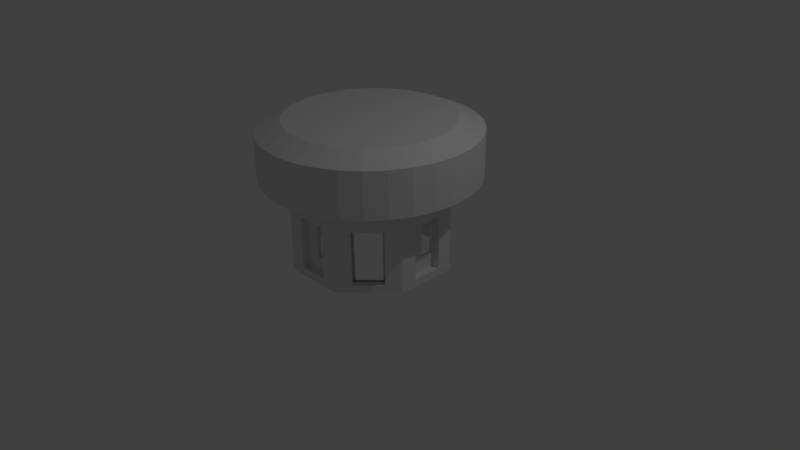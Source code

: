 # Source: Robot_Bee_7.blend  (saved by Blender 2.76.0; exported with 4.5.12 LTS)
import bpy
from mathutils import Matrix  # noqa: F401  (used for matrix-valued properties, if any)

bpy.ops.wm.read_factory_settings(use_empty=True)
scene = bpy.context.scene
scene.name = 'Scene'

# ---- collections
col_collection_1 = bpy.data.collections.new('Collection 1'); scene.collection.children.link(col_collection_1)

# ---- world
world_world = bpy.data.worlds.new('World'); scene.world = world_world
world_world.color = (0.05088, 0.05088, 0.05088)
world_world.use_sun_shadow = False
world_world.sun_shadow_jitter_overblur = 0.0
world_world.cycles.sampling_method = 'MANUAL'
world_world.cycles.sample_map_resolution = 256

# ---- cameras
cam_camera = bpy.data.cameras.new('Camera')
cam_camera.clip_end = 100.0
cam_camera.lens = 35.0
cam_camera.sensor_width = 32.0
cam_camera.sensor_height = 18.0
cam_camera.ortho_scale = 7.314
cam_camera.dof.focus_distance = 0.0
cam_camera.dof.aperture_fstop = 128.0

# ---- lights
light_lamp = bpy.data.lights.new('Lamp', 'POINT')
light_lamp.transmission_factor = 0.0
light_lamp.cutoff_distance = 30.0
light_lamp.energy = 100.0
light_lamp.shadow_buffer_clip_start = 1.001
light_lamp.shadow_soft_size = 0.1
light_lamp.shadow_maximum_resolution = 0.006
light_lamp.use_absolute_resolution = True
light_lamp.cycles.use_multiple_importance_sampling = False

# ---- meshes
me_cylinder_003 = bpy.data.meshes.new('Cylinder.003')
me_cylinder_003.from_pydata([(-0.9681, 3.576e-07, -1.0), (-0.9681, 3.576e-07, 0.1538), (-0.9681, 0.1951, -1.0), (-0.9681, 0.1951, 0.1538), (-0.9681, 0.3981, -1.0), (-0.9681, 0.3981, 0.1538), (-0.8257, 0.5498, -1.0), (-0.8257, 0.5498, 0.1538), (-0.6877, 0.6877, -1.0), (-0.6877, 0.6877, 0.1538), (-0.5498, 0.8257, -1.0), (-0.5498, 0.8257, 0.1538), (-0.3981, 0.9681, -1.0), (-0.3981, 0.9681, 0.1538), (-0.1951, 0.9681, -1.0), (-0.1951, 0.9681, 0.1538), (5.364e-07, 0.9681, -1.0), (5.364e-07, 0.9681, 0.1538), (0.1951, 0.9681, -1.0), (0.1951, 0.9681, 0.1538), (0.3981, 0.9681, -1.0), (0.3981, 0.9681, 0.1538), (0.5498, 0.8257, -1.0), (0.5498, 0.8257, 0.1538), (0.6877, 0.6877, -1.0), (0.6877, 0.6877, 0.1538), (0.8257, 0.5498, -1.0), (0.8257, 0.5498, 0.1538), (0.9681, 0.3981, -1.0), (0.9681, 0.3981, 0.1538), (0.9681, 0.1951, -1.0), (0.9681, 0.1951, 0.1538), (0.9681, -1.788e-07, -1.0), (0.9681, -1.788e-07, 0.1538), (0.9681, -0.1951, -1.0), (0.9681, -0.1951, 0.1538), (0.9681, -0.3981, -1.0), (0.9681, -0.3981, 0.1538), (0.8257, -0.5498, -1.0), (0.8257, -0.5498, 0.1538), (0.6877, -0.6877, -1.0), (0.6877, -0.6877, 0.1538), (0.5498, -0.8257, -1.0), (0.5498, -0.8257, 0.1538), (0.3981, -0.9681, -1.0), (0.3981, -0.9681, 0.1538), (0.1951, -0.9681, -1.0), (0.1951, -0.9681, 0.1538), (-6.557e-07, -0.9681, -1.0), (-6.557e-07, -0.9681, 0.1538), (-0.1951, -0.9681, -1.0), (-0.1951, -0.9681, 0.1538), (-0.3981, -0.9681, -1.0), (-0.3981, -0.9681, 0.1538), (-0.5498, -0.8257, -1.0), (-0.5498, -0.8257, 0.1538), (-0.6877, -0.6877, -1.0), (-0.6877, -0.6877, 0.1538), (-0.8257, -0.5498, -1.0), (-0.8257, -0.5498, 0.1538), (-0.9681, -0.3981, -1.0), (-0.9681, -0.3981, 0.1538), (-0.9681, -0.1951, -1.0), (-0.9681, -0.1951, 0.1538), (-1.364, 0.2713, 0.1538), (-1.391, 1.788e-07, 0.1538), (-1.285, 0.5322, 0.1538), (-1.156, 0.7726, 0.1538), (-0.9833, 0.9833, 0.1538), (-0.7726, 1.156, 0.1538), (-0.5322, 1.285, 0.1538), (-0.2713, 1.364, 0.1538), (7.749e-07, 1.391, 0.1538), (0.2713, 1.364, 0.1538), (0.5322, 1.285, 0.1538), (0.7726, 1.156, 0.1538), (0.9833, 0.9833, 0.1538), (1.156, 0.7726, 0.1538), (1.285, 0.5322, 0.1538), (1.364, 0.2713, 0.1538), (1.391, -2.98e-07, 0.1538), (1.364, -0.2713, 0.1538), (1.285, -0.5322, 0.1538), (1.156, -0.7726, 0.1538), (0.9833, -0.9833, 0.1538), (0.7726, -1.156, 0.1538), (0.5322, -1.285, 0.1538), (0.2713, -1.364, 0.1538), (-1.013e-06, -1.391, 0.1538), (-0.2713, -1.364, 0.1538), (-0.5322, -1.285, 0.1538), (-0.7726, -1.156, 0.1538), (-0.9833, -0.9833, 0.1538), (-1.156, -0.7726, 0.1538), (-1.285, -0.5322, 0.1538), (-1.364, -0.2713, 0.1538), (-1.051, 0.2091, 0.8734), (-1.072, 2.014e-07, 0.8734), (-0.9902, 0.4102, 0.8734), (-0.8912, 0.5955, 0.8734), (-0.7579, 0.7579, 0.8734), (-0.5955, 0.8912, 0.8734), (-0.4102, 0.9902, 0.8734), (-0.2091, 1.051, 0.8734), (6.194e-07, 1.072, 0.8734), (0.2091, 1.051, 0.8734), (0.4102, 0.9902, 0.8734), (0.5955, 0.8912, 0.8734), (0.7579, 0.7579, 0.8734), (0.8912, 0.5955, 0.8734), (0.9902, 0.4102, 0.8734), (1.051, 0.2091, 0.8734), (1.072, -2.12e-07, 0.8734), (1.051, -0.2091, 0.8734), (0.9902, -0.4102, 0.8734), (0.8912, -0.5955, 0.8734), (0.7579, -0.7579, 0.8734), (0.5955, -0.8912, 0.8734), (0.4102, -0.9902, 0.8734), (0.2091, -1.051, 0.8734), (-7.588e-07, -1.072, 0.8734), (-0.2091, -1.051, 0.8734), (-0.4102, -0.9902, 0.8734), (-0.5955, -0.8912, 0.8734), (-0.7579, -0.7579, 0.8734), (-0.8912, -0.5955, 0.8734), (-0.9902, -0.4102, 0.8734), (-1.051, -0.2091, 0.8734), (-1.364, -0.2713, 0.7411), (-1.391, 1.788e-07, 0.7411), (1.285, -0.5322, 0.7411), (1.156, -0.7726, 0.7411), (-0.7726, 1.156, 0.7411), (-0.5322, 1.285, 0.7411), (0.9833, -0.9833, 0.7411), (-0.2713, 1.364, 0.7411), (0.7726, -1.156, 0.7411), (7.749e-07, 1.391, 0.7411), (0.5322, -1.285, 0.7411), (0.2713, 1.364, 0.7411), (0.2713, -1.364, 0.7411), (0.5322, 1.285, 0.7411), (-1.013e-06, -1.391, 0.7411), (0.7726, 1.156, 0.7411), (-0.2713, -1.364, 0.7411), (0.9833, 0.9833, 0.7411), (-0.5322, -1.285, 0.7411), (1.156, 0.7726, 0.7411), (-0.7726, -1.156, 0.7411), (1.285, 0.5322, 0.7411), (-1.364, 0.2713, 0.7411), (-0.9833, -0.9833, 0.7411), (1.364, 0.2713, 0.7411), (-1.285, 0.5322, 0.7411), (-1.156, -0.7726, 0.7411), (1.391, -3.467e-07, 0.7411), (-1.156, 0.7726, 0.7411), (-1.285, -0.5322, 0.7411), (1.364, -0.2713, 0.7411), (-0.9833, 0.9833, 0.7411), (-0.835, 3.572e-07, -1.0), (-0.835, 0.1683, -1.0), (-0.835, 0.3434, -1.0), (-0.7122, 0.4742, -1.0), (-0.5932, 0.5932, -1.0), (-0.4742, 0.7122, -1.0), (-0.3434, 0.835, -1.0), (-0.1683, 0.835, -1.0), (4.845e-07, 0.835, -1.0), (0.1683, 0.835, -1.0), (0.3434, 0.835, -1.0), (0.4742, 0.7122, -1.0), (0.5932, 0.5932, -1.0), (0.7122, 0.4742, -1.0), (0.835, 0.3434, -1.0), (0.835, 0.1683, -1.0), (0.835, -1.055e-07, -1.0), (0.835, -0.1683, -1.0), (0.835, -0.3434, -1.0), (0.7122, -0.4742, -1.0), (0.5932, -0.5932, -1.0), (0.4742, -0.7122, -1.0), (0.3434, -0.835, -1.0), (0.1683, -0.835, -1.0), (-5.437e-07, -0.835, -1.0), (-0.1683, -0.835, -1.0), (-0.3434, -0.835, -1.0), (-0.4742, -0.7122, -1.0), (-0.5932, -0.5932, -1.0), (-0.7122, -0.4742, -1.0), (-0.835, -0.3434, -1.0), (-0.835, -0.1683, -1.0), (-0.835, 3.572e-07, 0.02879), (-0.835, 0.1683, 0.02879), (-0.835, 0.3434, 0.02879), (-0.7122, 0.4742, 0.02879), (-0.5932, 0.5932, 0.02879), (-0.4742, 0.7122, 0.02879), (-0.3434, 0.835, 0.02879), (-0.1683, 0.835, 0.02879), (4.965e-07, 0.835, 0.02879), (0.1683, 0.835, 0.02879), (0.3434, 0.835, 0.02879), (0.4742, 0.7122, 0.02879), (0.5932, 0.5932, 0.02879), (0.7122, 0.4742, 0.02879), (0.835, 0.3434, 0.02879), (0.835, 0.1683, 0.02879), (0.835, -1.055e-07, 0.02879), (0.835, -0.1683, 0.02879), (0.835, -0.3434, 0.02879), (0.7122, -0.4742, 0.02879), (0.5932, -0.5932, 0.02879), (0.4742, -0.7122, 0.02879), (0.3434, -0.835, 0.02879), (0.1683, -0.835, 0.02879), (-5.317e-07, -0.835, 0.02879), (-0.1683, -0.835, 0.02879), (-0.3434, -0.835, 0.02879), (-0.4742, -0.7122, 0.02879), (-0.5932, -0.5932, 0.02879), (-0.7122, -0.4742, 0.02879), (-0.835, -0.3434, 0.02879), (-0.835, -0.1683, 0.02879), (-5.421e-07, -0.835, -0.9), (0.4742, 0.7122, -0.9), (-0.835, 3.572e-07, -0.9), (-0.1683, -0.835, -0.9), (0.5932, 0.5932, -0.9), (-0.3434, -0.835, -0.9), (0.7122, 0.4742, -0.9), (-0.4742, -0.7122, -0.9), (0.835, 0.3434, -0.9), (-0.835, 0.1683, -0.9), (-0.5932, -0.5932, -0.9), (0.835, 0.1683, -0.9), (-0.835, 0.3434, -0.9), (-0.7122, -0.4742, -0.9), (0.835, -1.055e-07, -0.9), (-0.7122, 0.4742, -0.9), (-0.835, -0.3434, -0.9), (0.835, -0.1683, -0.9), (-0.5932, 0.5932, -0.9), (-0.835, -0.1683, -0.9), (0.835, -0.3434, -0.9), (-0.4742, 0.7122, -0.9), (0.7122, -0.4742, -0.9), (-0.3434, 0.835, -0.9), (0.5932, -0.5932, -0.9), (-0.1683, 0.835, -0.9), (0.4742, -0.7122, -0.9), (4.861e-07, 0.835, -0.9), (0.3434, -0.835, -0.9), (0.1683, 0.835, -0.9), (0.1683, -0.835, -0.9), (0.3434, 0.835, -0.9), (-0.9681, 0.1951, -0.9), (-0.9681, 0.3981, -0.9), (-0.8257, 0.5498, -0.9), (-0.6877, 0.6877, -0.9), (-0.5498, 0.8257, -0.9), (-0.3981, 0.9681, -0.9), (-0.1951, 0.9681, -0.9), (5.364e-07, 0.9681, -0.9), (0.1951, 0.9681, -0.9), (0.3981, 0.9681, -0.9), (0.5498, 0.8257, -0.9), (0.6877, 0.6877, -0.9), (0.8257, 0.5498, -0.9), (0.9681, 0.3981, -0.9), (0.9681, 0.1951, -0.9), (0.9681, -1.788e-07, -0.9), (0.9681, -0.1951, -0.9), (0.9681, -0.3981, -0.9), (0.8257, -0.5498, -0.9), (0.6877, -0.6877, -0.9), (0.5498, -0.8257, -0.9), (0.3981, -0.9681, -0.9), (0.1951, -0.9681, -0.9), (-6.557e-07, -0.9681, -0.9), (-0.1951, -0.9681, -0.9), (-0.3981, -0.9681, -0.9), (-0.5498, -0.8257, -0.9), (-0.6877, -0.6877, -0.9), (-0.8257, -0.5498, -0.9), (-0.9681, -0.3981, -0.9), (-0.9681, -0.1951, -0.9), (-0.9681, 3.576e-07, -0.9), (-0.1683, -0.835, -0.2), (0.5932, 0.5932, -0.2), (-0.3434, -0.835, -0.2), (0.7122, 0.4742, -0.2), (-0.4742, -0.7122, -0.2), (0.835, 0.3434, -0.2), (-0.835, 0.1683, -0.2), (-0.5932, -0.5932, -0.2), (0.835, 0.1683, -0.2), (-0.835, 0.3434, -0.2), (-0.7122, -0.4742, -0.2), (0.835, -1.055e-07, -0.2), (-0.7122, 0.4742, -0.2), (-0.835, -0.3434, -0.2), (0.835, -0.1683, -0.2), (-0.5932, 0.5932, -0.2), (-0.835, -0.1683, -0.2), (0.835, -0.3434, -0.2), (-0.4742, 0.7122, -0.2), (0.7122, -0.4742, -0.2), (-0.3434, 0.835, -0.2), (0.5932, -0.5932, -0.2), (-0.1683, 0.835, -0.2), (0.4742, -0.7122, -0.2), (4.913e-07, 0.835, -0.2), (0.3434, -0.835, -0.2), (0.1683, 0.835, -0.2), (0.1683, -0.835, -0.2), (0.3434, 0.835, -0.2), (-5.369e-07, -0.835, -0.2), (0.4742, 0.7122, -0.2), (-0.835, 3.572e-07, -0.2), (-0.9681, 3.576e-07, -0.2), (-0.9681, 0.1951, -0.2), (-0.9681, 0.3981, -0.2), (-0.8257, 0.5498, -0.2), (-0.6877, 0.6877, -0.2), (-0.5498, 0.8257, -0.2), (-0.3981, 0.9681, -0.2), (-0.1951, 0.9681, -0.2), (5.364e-07, 0.9681, -0.2), (0.1951, 0.9681, -0.2), (0.3981, 0.9681, -0.2), (0.5498, 0.8257, -0.2), (0.6877, 0.6877, -0.2), (0.8257, 0.5498, -0.2), (0.9681, 0.3981, -0.2), (0.9681, 0.1951, -0.2), (0.9681, -1.788e-07, -0.2), (0.9681, -0.1951, -0.2), (0.9681, -0.3981, -0.2), (0.8257, -0.5498, -0.2), (0.6877, -0.6877, -0.2), (0.5498, -0.8257, -0.2), (0.3981, -0.9681, -0.2), (0.1951, -0.9681, -0.2), (-6.557e-07, -0.9681, -0.2), (-0.1951, -0.9681, -0.2), (-0.3981, -0.9681, -0.2), (-0.5498, -0.8257, -0.2), (-0.6877, -0.6877, -0.2), (-0.8257, -0.5498, -0.2), (-0.9681, -0.3981, -0.2), (-0.9681, -0.1951, -0.2), (0.1951, -0.8818, -0.2), (0.1951, -0.8818, -0.9), (-6.557e-07, -0.8818, -0.2), (-6.557e-07, -0.8818, -0.9), (-0.1951, -0.8818, -0.2), (-0.1951, -0.8818, -0.9), (-0.9681, 0.1951, -0.7), (-0.9681, 0.3981, -0.7), (-0.8257, 0.5498, -0.7), (-0.5498, 0.8257, -0.7), (-0.3981, 0.9681, -0.7), (-0.1951, 0.9681, -0.7), (-0.9402, 0.1672, -0.7), (0.1951, 0.9681, -0.7), (0.3981, 0.9681, -0.7), (0.5498, 0.8257, -0.7), (-0.7712, 0.4953, -0.7), (0.8257, 0.5498, -0.7), (0.9681, 0.3981, -0.7), (0.9681, 0.1951, -0.7), (0.9681, -0.1951, -0.7), (0.9681, -0.3981, -0.7), (0.8257, -0.5498, -0.7), (0.4868, 0.7627, -0.7), (0.5498, -0.8257, -0.7), (0.3981, -0.9681, -0.7), (0.1951, -0.9681, -0.7), (-0.1951, -0.9681, -0.7), (-0.3981, -0.9681, -0.7), (-0.5498, -0.8257, -0.7), (0.7526, -0.4767, -0.7), (-0.8257, -0.5498, -0.7), (-0.9681, -0.3981, -0.7), (-0.9681, -0.1951, -0.7), (0.1951, -0.8818, -0.7), (-0.1951, -0.8818, -0.7), (0.4742, 0.7122, -0.7), (-0.835, 3.572e-07, -0.7), (-0.1683, -0.835, -0.7), (0.5932, 0.5932, -0.7), (-0.3434, -0.835, -0.7), (0.7122, 0.4742, -0.7), (-0.4742, -0.7122, -0.7), (0.835, 0.3434, -0.7), (-0.835, 0.1683, -0.7), (-0.5932, -0.5932, -0.7), (0.835, 0.1683, -0.7), (-0.835, 0.3434, -0.7), (-0.7122, -0.4742, -0.7), (-0.7122, 0.4742, -0.7), (-0.835, -0.3434, -0.7), (0.835, -0.1683, -0.7), (-0.5932, 0.5932, -0.7), (-0.835, -0.1683, -0.7), (0.835, -0.3434, -0.7), (-0.4742, 0.7122, -0.7), (0.7122, -0.4742, -0.7), (-0.3434, 0.835, -0.7), (0.5932, -0.5932, -0.7), (-0.1683, 0.835, -0.7), (0.4742, -0.7122, -0.7), (0.3434, -0.835, -0.7), (0.1683, 0.835, -0.7), (0.1683, -0.835, -0.7), (0.3434, 0.835, -0.7), (0.9067, 0.1951, -0.7), (0.9067, 0.1951, -0.9), (0.9067, -1.788e-07, -0.9), (0.9067, -0.1951, -0.7), (0.9067, -0.1951, -0.9), (0.9067, -1.788e-07, -0.2), (0.9067, -0.1951, -0.2), (0.9067, 0.1951, -0.2), (-0.9402, 0.1672, -0.9), (-0.9402, -0.223, -0.7), (-0.9402, -0.223, -0.9), (-0.9402, -0.02786, -0.9), (-0.9402, -0.02786, -0.2), (-0.9402, -0.223, -0.2), (-0.9402, 0.1672, -0.2), (-0.4869, -0.7628, -0.7), (-0.4869, -0.7628, -0.9), (-0.6248, -0.6248, -0.7), (-0.6248, -0.6248, -0.9), (-0.7628, -0.4869, -0.7), (-0.7628, -0.4869, -0.9), (-0.6248, -0.6248, -0.2), (-0.7628, -0.4869, -0.2), (-0.4869, -0.7628, -0.2), (0.7526, -0.4767, -0.9), (0.6146, -0.6146, -0.7), (0.6146, -0.6146, -0.9), (0.4767, -0.7526, -0.7), (0.4767, -0.7526, -0.9), (0.6146, -0.6146, -0.2), (0.4767, -0.7526, -0.2), (0.7526, -0.4767, -0.2), (0.4868, 0.7627, -0.9), (0.6248, 0.6248, -0.7), (0.6248, 0.6248, -0.9), (0.7627, 0.4868, -0.7), (0.7627, 0.4868, -0.9), (0.6248, 0.6248, -0.2), (0.7627, 0.4868, -0.2), (0.4868, 0.7627, -0.2), (-0.7712, 0.4953, -0.9), (-0.6332, 0.6332, -0.7), (-0.6332, 0.6332, -0.9), (-0.4953, 0.7712, -0.7), (-0.4953, 0.7712, -0.9), (-0.6332, 0.6332, -0.2), (-0.4953, 0.7712, -0.2), (-0.7712, 0.4953, -0.2)], [], [(2, 161, 160, 0), (320, 1, 3, 321), (321, 3, 5, 322), (322, 5, 7, 323), (323, 7, 9, 324), (324, 9, 11, 325), (325, 11, 13, 326), (326, 13, 15, 327), (327, 15, 17, 328), (328, 17, 19, 329), (329, 19, 21, 330), (330, 21, 23, 331), (331, 23, 25, 332), (332, 25, 27, 333), (333, 27, 29, 334), (334, 29, 31, 335), (335, 31, 33, 336), (336, 33, 35, 337), (337, 35, 37, 338), (338, 37, 39, 339), (339, 39, 41, 340), (340, 41, 43, 341), (341, 43, 45, 342), (342, 45, 47, 343), (343, 47, 49, 344), (344, 49, 51, 345), (345, 51, 53, 346), (346, 53, 55, 347), (347, 55, 57, 348), (348, 57, 59, 349), (65, 95, 128, 129), (349, 59, 61, 350), (351, 63, 1, 320), (38, 179, 178, 36), (129, 128, 127, 97), (15, 13, 70, 71), (33, 31, 79, 80), (51, 49, 88, 89), (7, 5, 66, 67), (25, 23, 75, 76), (43, 41, 84, 85), (61, 59, 93, 94), (17, 15, 71, 72), (35, 33, 80, 81), (53, 51, 89, 90), (9, 7, 67, 68), (27, 25, 76, 77), (45, 43, 85, 86), (63, 61, 94, 95), (19, 17, 72, 73), (37, 35, 81, 82), (55, 53, 90, 91), (11, 9, 68, 69), (29, 27, 77, 78), (47, 45, 86, 87), (3, 1, 65, 64), (1, 63, 95, 65), (21, 19, 73, 74), (39, 37, 82, 83), (57, 55, 91, 92), (13, 11, 69, 70), (31, 29, 78, 79), (49, 47, 87, 88), (5, 3, 64, 66), (23, 21, 74, 75), (41, 39, 83, 84), (96, 97, 127, 126, 125, 124, 123, 122, 121, 120, 119, 118, 117, 116, 115, 114, 113, 112, 111, 110, 109, 108, 107, 106, 105, 104, 103, 102, 101, 100, 99, 98), (131, 130, 114, 115), (133, 132, 101, 102), (134, 131, 115, 116), (135, 133, 102, 103), (136, 134, 116, 117), (137, 135, 103, 104), (138, 136, 117, 118), (139, 137, 104, 105), (140, 138, 118, 119), (141, 139, 105, 106), (142, 140, 119, 120), (143, 141, 106, 107), (144, 142, 120, 121), (145, 143, 107, 108), (146, 144, 121, 122), (147, 145, 108, 109), (148, 146, 122, 123), (149, 147, 109, 110), (150, 129, 97, 96), (151, 148, 123, 124), (152, 149, 110, 111), (153, 150, 96, 98), (154, 151, 124, 125), (155, 152, 111, 112), (156, 153, 98, 99), (157, 154, 125, 126), (158, 155, 112, 113), (159, 156, 99, 100), (128, 157, 126, 127), (130, 158, 113, 114), (132, 159, 100, 101), (69, 68, 159, 132), (82, 81, 158, 130), (95, 94, 157, 128), (68, 67, 156, 159), (81, 80, 155, 158), (94, 93, 154, 157), (67, 66, 153, 156), (80, 79, 152, 155), (93, 92, 151, 154), (66, 64, 150, 153), (79, 78, 149, 152), (92, 91, 148, 151), (64, 65, 129, 150), (78, 77, 147, 149), (91, 90, 146, 148), (77, 76, 145, 147), (90, 89, 144, 146), (76, 75, 143, 145), (89, 88, 142, 144), (75, 74, 141, 143), (88, 87, 140, 142), (74, 73, 139, 141), (87, 86, 138, 140), (73, 72, 137, 139), (86, 85, 136, 138), (72, 71, 135, 137), (85, 84, 134, 136), (71, 70, 133, 135), (84, 83, 131, 134), (70, 69, 132, 133), (83, 82, 130, 131), (59, 57, 92, 93), (46, 183, 182, 44), (56, 188, 187, 54), (12, 166, 165, 10), (30, 175, 174, 28), (48, 184, 183, 46), (4, 162, 161, 2), (22, 171, 170, 20), (40, 180, 179, 38), (58, 189, 188, 56), (14, 167, 166, 12), (32, 176, 175, 30), (50, 185, 184, 48), (6, 163, 162, 4), (24, 172, 171, 22), (42, 181, 180, 40), (60, 190, 189, 58), (16, 168, 167, 14), (34, 177, 176, 32), (52, 186, 185, 50), (8, 164, 163, 6), (26, 173, 172, 24), (42, 44, 182, 181), (62, 191, 190, 60), (18, 169, 168, 16), (36, 178, 177, 34), (54, 187, 186, 52), (10, 165, 164, 8), (28, 174, 173, 26), (0, 160, 191, 62), (20, 170, 169, 18), (317, 288, 217, 216), (318, 289, 204, 203), (288, 290, 218, 217), (289, 291, 205, 204), (290, 292, 219, 218), (291, 293, 206, 205), (319, 294, 193, 192), (292, 295, 220, 219), (293, 296, 207, 206), (294, 297, 194, 193), (295, 298, 221, 220), (296, 299, 208, 207), (297, 300, 195, 194), (298, 301, 222, 221), (299, 302, 209, 208), (300, 303, 196, 195), (301, 304, 223, 222), (302, 305, 210, 209), (303, 306, 197, 196), (304, 319, 192, 223), (305, 307, 211, 210), (306, 308, 198, 197), (307, 309, 212, 211), (308, 310, 199, 198), (309, 311, 213, 212), (310, 312, 200, 199), (311, 313, 214, 213), (312, 314, 201, 200), (313, 315, 215, 214), (314, 316, 202, 201), (315, 317, 216, 215), (192, 193, 194, 195, 196, 197, 198, 199, 200, 201, 202, 203, 204, 205, 206, 207, 208, 209, 210, 211, 212, 213, 214, 215, 216, 217, 218, 219, 220, 221, 222, 223), (316, 318, 203, 202), (350, 61, 63, 351), (170, 171, 225, 255), (183, 184, 224, 254), (169, 170, 255, 253), (182, 183, 254, 252), (168, 169, 253, 251), (181, 182, 252, 250), (167, 168, 251, 249), (180, 181, 250, 248), (166, 167, 249, 247), (179, 180, 248, 246), (165, 166, 247, 245), (178, 179, 246, 244), (191, 160, 226, 243), (164, 165, 245, 242), (177, 178, 244, 241), (190, 191, 243, 240), (163, 164, 242, 239), (176, 177, 241, 238), (189, 190, 240, 237), (162, 163, 239, 236), (175, 176, 238, 235), (188, 189, 237, 234), (161, 162, 236, 233), (174, 175, 235, 232), (187, 188, 234, 231), (160, 161, 233, 226), (173, 174, 232, 230), (186, 187, 231, 229), (172, 173, 230, 228), (185, 186, 229, 227), (171, 172, 228, 225), (184, 185, 227, 224), (60, 285, 286, 62), (62, 286, 287, 0), (58, 284, 285, 60), (56, 283, 284, 58), (54, 282, 283, 56), (52, 281, 282, 54), (50, 280, 281, 52), (48, 279, 280, 50), (46, 278, 279, 48), (44, 277, 278, 46), (42, 276, 277, 44), (40, 275, 276, 42), (38, 274, 275, 40), (36, 273, 274, 38), (34, 272, 273, 36), (32, 271, 272, 34), (30, 270, 271, 32), (28, 269, 270, 30), (26, 268, 269, 28), (24, 267, 268, 26), (22, 266, 267, 24), (20, 265, 266, 22), (18, 264, 265, 20), (16, 263, 264, 18), (14, 262, 263, 16), (12, 261, 262, 14), (10, 260, 261, 12), (8, 259, 260, 10), (6, 258, 259, 8), (4, 257, 258, 6), (2, 256, 257, 4), (0, 287, 256, 2), (416, 388, 318, 316), (414, 416, 316, 314), (413, 415, 315, 313), (412, 413, 313, 311), (410, 412, 311, 309), (409, 411, 310, 308), (410, 442, 382, 408), (407, 409, 308, 306), (406, 408, 307, 305), (405, 389, 319, 304), (404, 407, 306, 303), (403, 406, 305, 302), (402, 405, 304, 301), (404, 458, 368, 401), (400, 402, 301, 298), (399, 401, 300, 297), (397, 400, 298, 295), (396, 399, 297, 294), (395, 398, 296, 293), (397, 295, 438, 434), (389, 396, 294, 319), (393, 395, 293, 291), (392, 394, 292, 290), (391, 393, 291, 289), (390, 392, 290, 288), (391, 450, 375, 388), (384, 350, 351, 385), (383, 349, 350, 384), (282, 381, 432, 433), (383, 284, 437, 436), (380, 346, 347, 381), (379, 345, 346, 380), (280, 279, 355, 357), (343, 344, 354, 352), (377, 342, 343, 378), (376, 341, 342, 377), (374, 339, 448, 382), (341, 376, 444, 447), (373, 338, 339, 374), (372, 337, 338, 373), (336, 337, 423, 422), (272, 271, 419, 421), (370, 334, 335, 371), (369, 333, 334, 370), (266, 367, 375, 449), (369, 268, 453, 452), (366, 330, 331, 367), (365, 329, 330, 366), (362, 326, 327, 363), (361, 325, 326, 362), (360, 323, 464, 368), (325, 361, 460, 463), (359, 322, 323, 360), (358, 321, 322, 359), (286, 385, 426, 427), (344, 345, 356, 354), (379, 280, 357, 387), (378, 343, 352, 386), (279, 278, 353, 355), (278, 378, 386, 353), (345, 379, 387, 356), (358, 256, 425, 364), (256, 358, 359, 257), (257, 359, 360, 258), (323, 324, 462, 464), (259, 258, 457, 459), (260, 361, 362, 261), (261, 362, 363, 262), (264, 365, 366, 265), (265, 366, 367, 266), (332, 333, 455, 454), (367, 331, 456, 375), (268, 369, 370, 269), (269, 370, 371, 270), (270, 371, 417, 418), (372, 272, 421, 420), (272, 372, 373, 273), (273, 373, 374, 274), (340, 341, 447, 446), (276, 275, 443, 445), (276, 376, 377, 277), (277, 377, 378, 278), (280, 379, 380, 281), (281, 380, 381, 282), (347, 348, 438, 440), (283, 282, 433, 435), (284, 383, 384, 285), (285, 384, 385, 286), (225, 228, 391, 388), (227, 229, 392, 390), (228, 230, 393, 391), (229, 231, 394, 392), (230, 232, 395, 393), (226, 233, 396, 389), (231, 234, 397, 394), (232, 235, 398, 395), (233, 236, 399, 396), (234, 237, 400, 397), (236, 239, 401, 399), (237, 240, 402, 400), (239, 242, 404, 401), (240, 243, 405, 402), (241, 244, 406, 403), (242, 245, 407, 404), (243, 226, 389, 405), (244, 246, 408, 406), (245, 247, 409, 407), (246, 248, 410, 408), (247, 249, 411, 409), (248, 250, 412, 410), (250, 252, 413, 412), (252, 254, 415, 413), (253, 255, 416, 414), (255, 225, 388, 416), (271, 270, 418, 419), (337, 372, 420, 423), (335, 336, 422, 424), (371, 335, 424, 417), (320, 321, 431, 429), (351, 320, 429, 430), (287, 286, 427, 428), (385, 351, 430, 426), (256, 287, 428, 425), (321, 358, 364, 431), (434, 438, 439, 436), (397, 434, 432, 394), (433, 432, 434, 435), (435, 434, 436, 437), (284, 283, 435, 437), (349, 383, 436, 439), (381, 347, 440, 432), (348, 349, 439, 438), (442, 446, 447, 444), (410, 309, 446, 442), (441, 382, 442, 443), (443, 442, 444, 445), (275, 274, 441, 443), (376, 276, 445, 444), (339, 340, 446, 448), (274, 374, 382, 441), (450, 454, 455, 452), (391, 289, 454, 450), (449, 375, 450, 451), (451, 450, 452, 453), (267, 266, 449, 451), (331, 332, 454, 456), (333, 369, 452, 455), (268, 267, 451, 453), (458, 462, 463, 460), (404, 303, 462, 458), (457, 368, 458, 459), (459, 458, 460, 461), (361, 260, 461, 460), (260, 259, 459, 461), (258, 360, 368, 457), (324, 325, 463, 462), (394, 432, 440, 292), (295, 292, 440, 438), (309, 307, 448, 446), (408, 382, 448, 307), (401, 368, 464, 300), (303, 300, 464, 462), (388, 375, 456, 318), (289, 318, 456, 454), (363, 411, 249, 262), (411, 363, 327, 310), (312, 310, 327, 328), (314, 312, 328, 329), (251, 263, 262, 249), (253, 264, 263, 251), (414, 314, 329, 365), (365, 264, 253, 414)])
me_cylinder_003.use_remesh_preserve_volume = False
me_cylinder_003.use_remesh_preserve_attributes = False
me_cylinder_003.use_mirror_vertex_groups = False
me_cylinder_003.update()

# ---- objects
ob_cylinder = bpy.data.objects.new('Cylinder', me_cylinder_003)
ob_lamp = bpy.data.objects.new('Lamp', light_lamp)
ob_camera = bpy.data.objects.new('Camera', cam_camera)

# ---- transforms, parenting, visibility, modifiers, constraints
ob_cylinder.location = (0.0, 0.0, 1.0)
ob_cylinder.rotation_euler = (0.0, -0.0, 0.7854)
ob_cylinder.lineart.crease_threshold = 0.0
ob_lamp.location = (4.076, 1.005, 5.904)
ob_lamp.rotation_euler = (0.6503, 0.05522, 1.866)
ob_lamp.lock_rotations_4d = False
ob_lamp.empty_display_type = 'ARROWS'
ob_lamp.color = (0.0, 0.0, 0.0, 0.0)
ob_lamp.lineart.crease_threshold = 0.0
ob_camera.location = (7.481, -6.508, 5.344)
ob_camera.rotation_euler = (1.109, 0.01082, 0.8149)
ob_camera.lock_rotations_4d = False
ob_camera.empty_display_type = 'ARROWS'
ob_camera.color = (0.0, 0.0, 0.0, 0.0)
ob_camera.display_type = 'WIRE'
ob_camera.lineart.crease_threshold = 0.0

# ---- collection membership
col_collection_1.objects.link(ob_cylinder)
col_collection_1.objects.link(ob_lamp)
col_collection_1.objects.link(ob_camera)

# ---- scene / render settings (as saved in the file)
scene.camera = ob_camera
scene.frame_start = 1; scene.frame_end = 250; scene.frame_set(64)
scene.render.engine = 'BLENDER_EEVEE_NEXT'
scene.render.resolution_percentage = 50
scene.render.dither_intensity = 0.0
scene.cycles.use_denoising = False
scene.cycles.samples = 10
scene.cycles.sampling_pattern = 'TABULATED_SOBOL'
scene.cycles.light_sampling_threshold = 0.0
scene.cycles.use_adaptive_sampling = False
scene.cycles.use_light_tree = False
scene.cycles.blur_glossy = 0.0
scene.cycles.pixel_filter_type = 'GAUSSIAN'
scene.cycles.sample_clamp_indirect = 0.0
scene.view_settings.view_transform = 'Standard'
bpy.context.view_layer.update()
